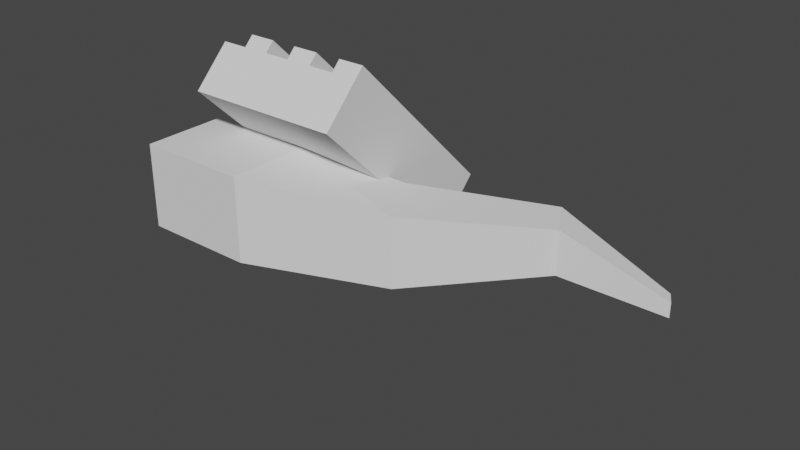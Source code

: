 # Source: monoho_wood.blend  (saved by Blender 2.81.16; exported with 4.5.12 LTS)
import bpy
from mathutils import Matrix  # noqa: F401  (used for matrix-valued properties, if any)

bpy.ops.wm.read_factory_settings(use_empty=True)
scene = bpy.context.scene
scene.name = 'Scene'

# ---- collections
col_collection = bpy.data.collections.new('Collection'); scene.collection.children.link(col_collection)

# ---- world
world_world = bpy.data.worlds.new('World'); scene.world = world_world
world_world.use_nodes = True; world_world.node_tree.nodes.clear()
_N = world_world.node_tree.nodes; _L = world_world.node_tree.links
n0 = _N.new('ShaderNodeOutputWorld'); n0.name = 'World Output'; n0.location = (300, 300)
n1 = _N.new('ShaderNodeBackground'); n1.name = 'Background'; n1.location = (10, 300)
n1.inputs[0].default_value = (0.05088, 0.05088, 0.05088, 1.0)
_L.new(n1.outputs[0], n0.inputs[0])
n0.is_active_output = True
world_world.color = (0.05088, 0.05088, 0.05088)
world_world.use_sun_shadow = False
world_world.sun_shadow_jitter_overblur = 0.0

# ---- meshes
me_cube_003 = bpy.data.meshes.new('Cube.003')
me_cube_003.from_pydata([(-2.767, -0.4102, -2.401), (-2.767, -0.4102, 2.795), (-2.767, 0.8272, -2.401), (-2.767, 0.8272, 2.795), (0.9847, -0.4102, -2.401), (0.9847, -0.4102, 2.795), (0.9847, 0.8272, -2.401), (0.9847, 0.8272, 2.795), (0.3595, 0.8272, -2.401), (-0.2657, 0.8272, -2.401), (-0.891, 0.8272, -2.401), (-1.516, 0.8272, -2.401), (-2.141, 0.8272, -2.401), (-2.141, 0.8272, 2.795), (-1.516, 0.8272, 2.795), (-0.891, 0.8272, 2.795), (-0.2657, 0.8272, 2.795), (0.3595, 0.8272, 2.795), (-2.141, -0.4102, -2.401), (-1.516, -0.4102, -2.401), (-0.891, -0.4102, -2.401), (-0.2657, -0.4102, -2.401), (0.3595, -0.4102, -2.401), (0.3595, -0.4102, 2.795), (-0.2657, -0.4102, 2.795), (-0.891, -0.4102, 2.795), (-1.516, -0.4102, 2.795), (-2.141, -0.4102, 2.795), (0.3595, 1.14, 2.795), (0.9847, 1.14, 2.795), (0.9847, 1.14, -2.401), (0.3595, 1.14, -2.401), (-0.2657, 1.14, -2.401), (-0.891, 1.14, -2.401), (-1.516, 1.14, -2.401), (-2.141, 1.14, -2.401), (-2.141, 1.14, 2.795), (-1.516, 1.14, 2.795), (-0.891, 1.14, 2.795), (-0.2657, 1.14, 2.795), (-3.647, -3.228, 1.069), (-3.647, -1.799, 2.469), (-3.647, -1.829, -0.3597), (-3.647, -0.4, 1.039), (-0.9598, -3.228, 1.069), (-0.9598, -1.799, 2.469), (-0.9598, -1.829, -0.3597), (-0.9598, -0.4, 1.039), (1.37, -0.2033, 0.2613), (1.37, -1.374, -0.8847), (2.168, -2.375, 0.1375), (2.168, -1.204, 1.284), (3.871, 0.9032, -1.739), (3.871, 0.132, -2.494), (4.397, -0.5275, -1.82), (4.397, 0.2438, -1.065), (6.587, 0.09091, -2.488), (6.587, -0.168, -2.742), (6.763, -0.3894, -2.516), (6.763, -0.1305, -2.262)], [], [(0, 1, 3, 2), (13, 14, 37, 36), (6, 7, 5, 4), (18, 27, 1, 0), (8, 6, 4, 22), (13, 3, 1, 27), (7, 17, 23, 5), (17, 16, 24, 23), (16, 15, 25, 24), (15, 14, 26, 25), (14, 13, 27, 26), (2, 12, 18, 0), (12, 11, 19, 18), (11, 10, 20, 19), (10, 9, 21, 20), (9, 8, 22, 21), (4, 5, 23, 22), (22, 23, 24, 21), (21, 24, 25, 20), (20, 25, 26, 19), (19, 26, 27, 18), (2, 3, 13, 12), (9, 10, 33, 32), (11, 14, 15, 10), (14, 11, 34, 37), (9, 16, 17, 8), (31, 28, 29, 30), (35, 36, 37, 34), (33, 38, 39, 32), (10, 15, 38, 33), (17, 7, 29, 28), (6, 8, 31, 30), (16, 9, 32, 39), (11, 12, 35, 34), (7, 6, 30, 29), (12, 13, 36, 35), (15, 16, 39, 38), (8, 17, 28, 31), (40, 41, 43, 42), (42, 43, 47, 46), (45, 44, 50, 51), (44, 45, 41, 40), (42, 46, 44, 40), (47, 43, 41, 45), (48, 51, 55, 52), (44, 46, 49, 50), (47, 45, 51, 48), (46, 47, 48, 49), (52, 55, 59, 56), (49, 48, 52, 53), (51, 50, 54, 55), (50, 49, 53, 54), (57, 56, 59, 58), (53, 52, 56, 57), (55, 54, 58, 59), (54, 53, 57, 58)])
_uv = me_cube_003.uv_layers.new(name='UVMap')
_uv.uv.foreach_set('vector', [0.375, 0.0, 0.625, 0.0, 0.625, 0.25, 0.375, 0.25, 0.8333, 0.5, 0.7917, 0.5, 0.7917, 0.5, 0.8333, 0.5, 0.375, 0.5, 0.625, 0.5, 0.625, 0.75, 0.375, 0.75, 0.375, 0.9583, 0.625, 0.9583, 0.625, 1.0, 0.375, 1.0, 0.3333, 0.5, 0.375, 0.5, 0.375, 0.75, 0.3333, 0.75, 0.8333, 0.5, 0.875, 0.5, 0.875, 0.75, 0.8333, 0.75, 0.625, 0.5, 0.6667, 0.5, 0.6667, 0.75, 0.625, 0.75, 0.6667, 0.5, 0.7083, 0.5, 0.7083, 0.75, 0.6667, 0.75, 0.7083, 0.5, 0.75, 0.5, 0.75, 0.75, 0.7083, 0.75, 0.75, 0.5, 0.7917, 0.5, 0.7917, 0.75, 0.75, 0.75, 0.7917, 0.5, 0.8333, 0.5, 0.8333, 0.75, 0.7917, 0.75, 0.125, 0.5, 0.1667, 0.5, 0.1667, 0.75, 0.125, 0.75, 0.1667, 0.5, 0.2083, 0.5, 0.2083, 0.75, 0.1667, 0.75, 0.2083, 0.5, 0.25, 0.5, 0.25, 0.75, 0.2083, 0.75, 0.25, 0.5, 0.2917, 0.5, 0.2917, 0.75, 0.25, 0.75, 0.2917, 0.5, 0.3333, 0.5, 0.3333, 0.75, 0.2917, 0.75, 0.375, 0.75, 0.625, 0.75, 0.625, 0.7917, 0.375, 0.7917, 0.375, 0.7917, 0.625, 0.7917, 0.625, 0.8333, 0.375, 0.8333, 0.375, 0.8333, 0.625, 0.8333, 0.625, 0.875, 0.375, 0.875, 0.375, 0.875, 0.625, 0.875, 0.625, 0.9167, 0.375, 0.9167, 0.375, 0.9167, 0.625, 0.9167, 0.625, 0.9583, 0.375, 0.9583, 0.375, 0.25, 0.625, 0.25, 0.625, 0.2917, 0.375, 0.2917, 0.2917, 0.5, 0.25, 0.5, 0.25, 0.5, 0.2917, 0.5, 0.375, 0.3333, 0.625, 0.3333, 0.625, 0.375, 0.375, 0.375, 0.625, 0.3333, 0.375, 0.3333, 0.375, 0.3333, 0.625, 0.3333, 0.375, 0.4167, 0.625, 0.4167, 0.625, 0.4583, 0.375, 0.4583, 0.375, 0.4583, 0.625, 0.4583, 0.625, 0.5, 0.375, 0.5, 0.375, 0.2917, 0.625, 0.2917, 0.625, 0.3333, 0.375, 0.3333, 0.375, 0.375, 0.625, 0.375, 0.625, 0.4167, 0.375, 0.4167, 0.375, 0.375, 0.625, 0.375, 0.625, 0.375, 0.375, 0.375, 0.6667, 0.5, 0.625, 0.5, 0.625, 0.5, 0.6667, 0.5, 0.375, 0.5, 0.3333, 0.5, 0.3333, 0.5, 0.375, 0.5, 0.625, 0.4167, 0.375, 0.4167, 0.375, 0.4167, 0.625, 0.4167, 0.2083, 0.5, 0.1667, 0.5, 0.1667, 0.5, 0.2083, 0.5, 0.625, 0.5, 0.375, 0.5, 0.375, 0.5, 0.625, 0.5, 0.375, 0.2917, 0.625, 0.2917, 0.625, 0.2917, 0.375, 0.2917, 0.75, 0.5, 0.7083, 0.5, 0.7083, 0.5, 0.75, 0.5, 0.375, 0.4583, 0.625, 0.4583, 0.625, 0.4583, 0.375, 0.4583, 0.375, 0.0, 0.625, 0.0, 0.625, 0.25, 0.375, 0.25, 0.375, 0.25, 0.625, 0.25, 0.625, 0.5, 0.375, 0.5, 0.625, 0.75, 0.375, 0.75, 0.375, 0.75, 0.625, 0.75, 0.375, 0.75, 0.625, 0.75, 0.625, 1.0, 0.375, 1.0, 0.125, 0.5, 0.375, 0.5, 0.375, 0.75, 0.125, 0.75, 0.625, 0.5, 0.875, 0.5, 0.875, 0.75, 0.625, 0.75, 0.625, 0.5, 0.625, 0.75, 0.625, 0.75, 0.625, 0.5, 0.375, 0.75, 0.375, 0.5, 0.375, 0.5, 0.375, 0.75, 0.625, 0.5, 0.625, 0.75, 0.625, 0.75, 0.625, 0.5, 0.375, 0.5, 0.625, 0.5, 0.625, 0.5, 0.375, 0.5, 0.625, 0.5, 0.625, 0.75, 0.625, 0.75, 0.625, 0.5, 0.375, 0.5, 0.625, 0.5, 0.625, 0.5, 0.375, 0.5, 0.625, 0.75, 0.375, 0.75, 0.375, 0.75, 0.625, 0.75, 0.375, 0.75, 0.375, 0.5, 0.375, 0.5, 0.375, 0.75, 0.375, 0.5, 0.625, 0.5, 0.625, 0.75, 0.375, 0.75, 0.375, 0.5, 0.625, 0.5, 0.625, 0.5, 0.375, 0.5, 0.625, 0.75, 0.375, 0.75, 0.375, 0.75, 0.625, 0.75, 0.375, 0.75, 0.375, 0.5, 0.375, 0.5, 0.375, 0.75])
me_cube_003.use_remesh_fix_poles = True
me_cube_003.use_remesh_preserve_attributes = False
me_cube_003.use_mirror_vertex_groups = False
me_cube_003.update()

# ---- objects
ob_cube_001 = bpy.data.objects.new('Cube.001', me_cube_003)

# ---- transforms, parenting, visibility, modifiers, constraints
ob_cube_001.location = (2.647, 2.023, 0.5586)
ob_cube_001.rotation_euler = (0.796, -0.0, 0.0)
ob_cube_001.lineart.crease_threshold = 0.0

# ---- collection membership
col_collection.objects.link(ob_cube_001)

# ---- scene / render settings (as saved in the file)
scene.frame_start = 1; scene.frame_end = 250; scene.frame_set(1)
scene.render.engine = 'BLENDER_EEVEE_NEXT'
scene.cycles.use_denoising = False
scene.cycles.samples = 128
scene.cycles.sampling_pattern = 'TABULATED_SOBOL'
scene.cycles.use_adaptive_sampling = False
scene.cycles.use_light_tree = False
scene.view_settings.view_transform = 'Filmic'
bpy.context.view_layer.update()

# ---- added for rendering (the .blend has no active camera and no usable light): camera, sun
cam_auto = bpy.data.cameras.new('AutoCamera')
cam_auto.lens = 50.0
cam_auto.sensor_width = 36.0
cam_auto.clip_end = 1000.0
ob_auto_camera = bpy.data.objects.new('AutoCamera', cam_auto)
scene.collection.objects.link(ob_auto_camera)
ob_auto_camera.location = (17.4993, -14.6805, 10.4668)
ob_auto_camera.rotation_euler = (1.09748, -7.21219e-08, 0.694738)
scene.camera = ob_auto_camera
light_auto_sun = bpy.data.lights.new('AutoSun', 'SUN')
light_auto_sun.energy = 3.0
light_auto_sun.angle = 0.0523599
ob_auto_sun = bpy.data.objects.new('AutoSun', light_auto_sun)
scene.collection.objects.link(ob_auto_sun)
ob_auto_sun.rotation_euler = (0.872665, 0.174533, 0.523599)
bpy.context.view_layer.update()
